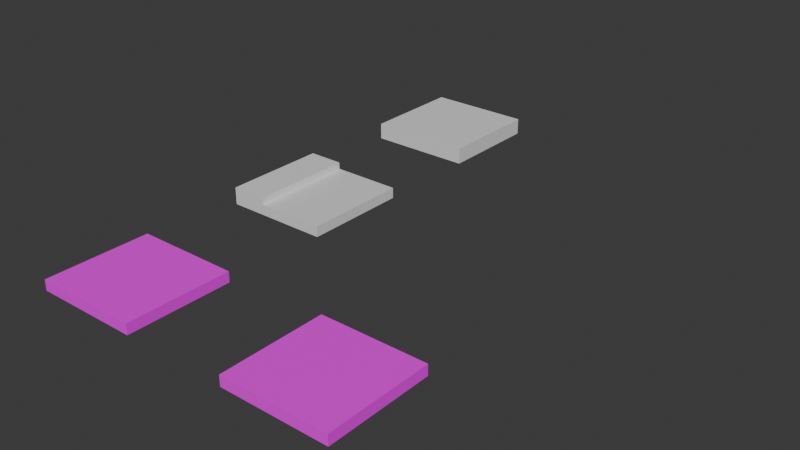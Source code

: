 # Source: city_tileset.blend  (saved by Blender 4.2.66; exported with 4.5.12 LTS)
import bpy
from mathutils import Matrix  # noqa: F401  (used for matrix-valued properties, if any)

bpy.ops.wm.read_factory_settings(use_empty=True)
scene = bpy.context.scene
scene.name = 'Scene'

# ---- collections
col_collection = bpy.data.collections.new('Collection'); scene.collection.children.link(col_collection)

# ---- images (referenced by path relative to the original .blend; pixels are not part of the script)
import os
ASSET_DIR = os.environ.get("B2B_ASSET_DIR", "")  # directory of the original .blend (textures are referenced by path, not embedded)
HERE = os.path.dirname(os.path.abspath(__file__))  # packed textures are extracted next to this script under _unpacked/

def load_image(name, relpath, width, height, colorspace="sRGB"):
    """Load a texture the original file referenced (path relative to the .blend, or extracted next to this script)."""
    p = next((c for c in (os.path.join(HERE, relpath), os.path.join(ASSET_DIR, relpath)) if relpath and os.path.exists(c)), "")
    if p:
        img = bpy.data.images.load(p, check_existing=True)
        img.name = name
    else:  # same state as the original file: an image datablock whose file is absent (Cycles renders it pink)
        img = bpy.data.images.new(name, width, height)
        img.source = "FILE"
        img.filepath = "//" + (relpath or name)
    img.colorspace_settings.name = colorspace
    return img
img_stone_road_tile = load_image('stone-road-tile', 'Textures/stone-road-tile.png', 1024, 1024, 'sRGB')

# ---- materials (node trees are filled in below, after node groups)
mat_material = bpy.data.materials.new('Material')
mat_material.alpha_threshold = 0.0
mat_material.roughness = 0.5
mat_material.line_color = (0.0, 0.0, 0.0, 1.0)
mat_material_001 = bpy.data.materials.new('Material.001')
mat_material_001.alpha_threshold = 0.0
mat_material_001.roughness = 0.5
mat_material_001.line_color = (0.0, 0.0, 0.0, 1.0)
mat_material_002 = bpy.data.materials.new('Material.002')
mat_material_002.alpha_threshold = 0.0
mat_material_002.roughness = 0.5
mat_material_002.line_color = (0.0, 0.0, 0.0, 1.0)
mat_material_003 = bpy.data.materials.new('Material.003')
mat_material_003.alpha_threshold = 0.0
mat_material_003.roughness = 0.5
mat_material_003.line_color = (0.0, 0.0, 0.0, 1.0)

# ---- material node trees
mat_material.use_nodes = True; mat_material.node_tree.nodes.clear()
_N = mat_material.node_tree.nodes; _L = mat_material.node_tree.links
n0 = _N.new('ShaderNodeOutputMaterial'); n0.name = 'Material Output'; n0.location = (300, 300)
n1 = _N.new('ShaderNodeBsdfPrincipled'); n1.name = 'Principled BSDF'; n1.location = (10, 300)
n1.inputs[3].default_value = 1.45
n2 = _N.new('ShaderNodeTexImage'); n2.name = 'Image Texture'; n2.location = (-280, 280)
n2.image = img_stone_road_tile
n2.interpolation = 'Closest'
_L.new(n1.outputs[0], n0.inputs[0])
_L.new(n2.outputs[0], n1.inputs[0])
n0.is_active_output = True
mat_material_001.use_nodes = True; mat_material_001.node_tree.nodes.clear()
_N = mat_material_001.node_tree.nodes; _L = mat_material_001.node_tree.links
n0 = _N.new('ShaderNodeOutputMaterial'); n0.name = 'Material Output'; n0.location = (300, 300)
n1 = _N.new('ShaderNodeBsdfPrincipled'); n1.name = 'Principled BSDF'; n1.location = (10, 300)
n1.inputs[3].default_value = 1.45
_L.new(n1.outputs[0], n0.inputs[0])
n0.is_active_output = True
mat_material_002.use_nodes = True; mat_material_002.node_tree.nodes.clear()
_N = mat_material_002.node_tree.nodes; _L = mat_material_002.node_tree.links
n0 = _N.new('ShaderNodeOutputMaterial'); n0.name = 'Material Output'; n0.location = (300, 300)
n1 = _N.new('ShaderNodeBsdfPrincipled'); n1.name = 'Principled BSDF'; n1.location = (10, 300)
n1.inputs[3].default_value = 1.45
_L.new(n1.outputs[0], n0.inputs[0])
n0.is_active_output = True
mat_material_003.use_nodes = True; mat_material_003.node_tree.nodes.clear()
_N = mat_material_003.node_tree.nodes; _L = mat_material_003.node_tree.links
n0 = _N.new('ShaderNodeOutputMaterial'); n0.name = 'Material Output'; n0.location = (300, 300)
n1 = _N.new('ShaderNodeBsdfPrincipled'); n1.name = 'Principled BSDF'; n1.location = (10, 300)
n1.inputs[3].default_value = 1.45
n2 = _N.new('ShaderNodeTexImage'); n2.name = 'Image Texture'; n2.location = (-280, 280)
n2.image = img_stone_road_tile
n2.interpolation = 'Closest'
_L.new(n1.outputs[0], n0.inputs[0])
_L.new(n2.outputs[0], n1.inputs[0])
n0.is_active_output = True

# ---- world
world_world = bpy.data.worlds.new('World'); scene.world = world_world
world_world.use_nodes = True; world_world.node_tree.nodes.clear()
_N = world_world.node_tree.nodes; _L = world_world.node_tree.links
n0 = _N.new('ShaderNodeOutputWorld'); n0.name = 'World Output'; n0.location = (300, 300)
n1 = _N.new('ShaderNodeBackground'); n1.name = 'Background'; n1.location = (10, 300)
n1.inputs[0].default_value = (0.05088, 0.05088, 0.05088, 1.0)
_L.new(n1.outputs[0], n0.inputs[0])
n0.is_active_output = True
world_world.color = (0.05088, 0.05088, 0.05088)
world_world.sun_shadow_jitter_overblur = 0.0

# ---- meshes
me_cube = bpy.data.meshes.new('Cube')
me_cube.from_pydata([(1.0, 1.0, -0.1001), (1.0, -1.0, -0.1001), (-1.0, 1.0, -0.1001), (-1.0, -1.0, -0.1001), (1.0, 1.0, 0.1001), (-1.0, -1.0, 0.1001), (1.0, -1.0, 0.1001), (-1.0, 1.0, 0.1001)], [], [(2, 0, 1, 3), (2, 7, 4, 0), (0, 4, 6, 1), (3, 5, 7, 2), (1, 6, 5, 3), (7, 5, 6, 4)])
_uv = me_cube.uv_layers.new(name='UVMap')
_uv.uv.foreach_set('vector', [1.35e-08, 0.75, 0.25, 0.75, 0.25, 1.0, 1.35e-08, 1.0, 0.2789, 0.9735, 0.2511, 0.9989, 0.2511, 0.7527, 0.2744, 0.7777, 0.2744, 0.7777, 0.2511, 0.7527, 0.5007, 0.7523, 0.473, 0.7776, 0.4775, 0.9734, 0.5007, 0.9984, 0.2511, 0.9989, 0.2789, 0.9735, 0.473, 0.7776, 0.5007, 0.7523, 0.5007, 0.9984, 0.4775, 0.9734, 0.25, 1.0, -2.769e-05, 1.0, -2.636e-05, 0.7499, 0.2501, 0.7501])
me_cube.materials.append(mat_material)
me_cube.use_mirror_vertex_groups = False
me_cube.update()
me_cube_001 = bpy.data.meshes.new('Cube.001')
me_cube_001.from_pydata([(1.244, 1.0, -0.1572), (1.244, -1.0, -0.1572), (-0.7557, 1.0, -0.1572), (-0.7557, -1.0, -0.1572), (1.244, 1.0, 0.0429), (-0.7557, -1.0, 0.0429), (1.244, -1.0, 0.0429), (-0.7557, 1.0, 0.0429), (-0.07391, 1.0, -0.1572), (-0.07391, -1.0, -0.1572), (-0.07391, 1.0, 0.0429), (-0.07391, -1.0, 0.0429), (-0.7557, -1.0, 0.1715), (-0.7557, 1.0, 0.1715), (-0.07391, -1.0, 0.1715), (-0.07391, 1.0, 0.1715)], [], [(8, 0, 1, 9), (8, 10, 4, 0), (0, 4, 6, 1), (3, 5, 7, 2), (9, 11, 5, 3), (10, 11, 6, 4), (11, 10, 15, 14), (1, 6, 11, 9), (2, 7, 10, 8), (2, 8, 9, 3), (13, 12, 14, 15), (10, 7, 13, 15), (7, 5, 12, 13), (5, 11, 14, 12)])
_uv = me_cube_001.uv_layers.new(name='UVMap')
_uv.uv.foreach_set('vector', [0.2102, 0.5, 0.375, 0.5, 0.375, 0.75, 0.2102, 0.75, 0.375, 0.3352, 0.4277, 0.3352, 0.4277, 0.5, 0.375, 0.5, 0.375, 0.5, 0.4277, 0.5, 0.4277, 0.75, 0.375, 0.75, 0.375, 0.0, 0.4277, 0.0, 0.4277, 0.25, 0.375, 0.25, 0.375, 0.9148, 0.4277, 0.9148, 0.4277, 1.0, 0.375, 1.0, 0.4277, 0.3352, 0.4277, 0.2557, 0.4277, 0.75, 0.4277, 0.5, 0.4277, 0.2557, 0.4277, 0.3352, 0.4277, 0.3352, 0.4277, 0.2557, 0.375, 0.75, 0.4277, 0.75, 0.4277, 0.9148, 0.375, 0.9148, 0.375, 0.25, 0.4277, 0.25, 0.4277, 0.3352, 0.375, 0.3352, 0.125, 0.5, 0.2102, 0.5, 0.2102, 0.75, 0.125, 0.75, 0.4277, 0.25, 0.4277, 0.0, 0.4277, 0.2557, 0.4277, 0.3352, 0.4277, 0.3352, 0.4277, 0.25, 0.4277, 0.25, 0.4277, 0.3352, 0.4277, 0.25, 0.4277, 0.0, 0.4277, 0.0, 0.4277, 0.25, 0.4277, 1.0, 0.4277, 0.9148, 0.4277, 0.9148, 0.4277, 1.0])
me_cube_001.materials.append(mat_material_001)
me_cube_001.use_mirror_vertex_groups = False
me_cube_001.update()
me_cube_002 = bpy.data.meshes.new('Cube.002')
me_cube_002.from_pydata([(1.0, 1.0, -0.1716), (1.0, -1.0, -0.1716), (-1.0, 1.0, -0.1716), (-1.0, -1.0, -0.1716), (1.0, 1.0, 0.02847), (-1.0, -1.0, 0.02847), (1.0, -1.0, 0.02847), (-1.0, 1.0, 0.02847), (-1.0, 1.0, 0.1432), (1.0, 1.0, 0.1432), (1.0, -1.0, 0.1432), (-1.0, -1.0, 0.1432)], [], [(2, 0, 1, 3), (2, 7, 4, 0), (0, 4, 6, 1), (3, 5, 7, 2), (1, 6, 5, 3), (7, 5, 11, 8), (8, 11, 10, 9), (4, 7, 8, 9), (5, 6, 10, 11), (6, 4, 9, 10)])
_uv = me_cube_002.uv_layers.new(name='UVMap')
_uv.uv.foreach_set('vector', [0.125, 0.5, 0.375, 0.5, 0.375, 0.75, 0.125, 0.75, 0.375, 0.25, 0.4277, 0.25, 0.4277, 0.5, 0.375, 0.5, 0.375, 0.5, 0.4277, 0.5, 0.4277, 0.75, 0.375, 0.75, 0.375, 0.0, 0.4277, 0.0, 0.4277, 0.25, 0.375, 0.25, 0.375, 0.75, 0.4277, 0.75, 0.4277, 1.0, 0.375, 1.0, 0.4277, 0.25, 0.4277, 0.0, 0.4277, 0.0, 0.4277, 0.25, 0.4277, 0.25, 0.4277, 0.0, 0.4277, 0.75, 0.4277, 0.5, 0.4277, 0.5, 0.4277, 0.25, 0.4277, 0.25, 0.4277, 0.5, 0.4277, 1.0, 0.4277, 0.75, 0.4277, 0.75, 0.4277, 1.0, 0.4277, 0.75, 0.4277, 0.5, 0.4277, 0.5, 0.4277, 0.75])
me_cube_002.materials.append(mat_material_002)
me_cube_002.use_mirror_vertex_groups = False
me_cube_002.update()
me_cube_003 = bpy.data.meshes.new('Cube.003')
me_cube_003.from_pydata([(1.0, 1.0, -0.1001), (1.0, -1.0, -0.1001), (-1.0, 1.0, -0.1001), (-1.0, -1.0, -0.1001), (1.0, 1.0, 0.1001), (-1.0, -1.0, 0.1001), (1.0, -1.0, 0.1001), (-1.0, 1.0, 0.1001)], [], [(2, 0, 1, 3), (2, 7, 4, 0), (0, 4, 6, 1), (3, 5, 7, 2), (1, 6, 5, 3), (7, 5, 6, 4)])
_uv = me_cube_003.uv_layers.new(name='UVMap')
_uv.uv.foreach_set('vector', [0.0, 0.4844, 0.25, 0.4844, 0.25, 0.7344, 0.0, 0.7344, 0.375, 0.25, 0.4277, 0.25, 0.4277, 0.5, 0.375, 0.5, 0.375, 0.5, 0.4277, 0.5, 0.4277, 0.75, 0.375, 0.75, 0.375, 0.0, 0.4277, 0.0, 0.4277, 0.25, 0.375, 0.25, 0.375, 0.75, 0.4277, 0.75, 0.4277, 1.0, 0.375, 1.0, 0.2499, 0.7344, 0.0004844, 0.7344, 0.0004843, 0.4844, 0.2499, 0.4844])
me_cube_003.materials.append(mat_material_003)
me_cube_003.use_mirror_vertex_groups = False
me_cube_003.update()

# ---- objects
ob_cube = bpy.data.objects.new('Cube', me_cube)
ob_cube_001 = bpy.data.objects.new('Cube.001', me_cube_001)
ob_cube_002 = bpy.data.objects.new('Cube.002', me_cube_002)
ob_cube_003 = bpy.data.objects.new('Cube.003', me_cube_003)

# ---- transforms, parenting, visibility, modifiers, constraints
ob_cube.location = (0.0, 0.0, 0.1001)
ob_cube.lock_rotations_4d = False
ob_cube.empty_display_type = 'ARROWS'
ob_cube.lineart.crease_threshold = 0.0
ob_cube_001.location = (-0.2443, 4.0, 0.1572)
ob_cube_001.lock_rotations_4d = False
ob_cube_001.empty_display_type = 'ARROWS'
ob_cube_001.lineart.crease_threshold = 0.0
ob_cube_002.location = (0.0, 8.0, 0.1716)
ob_cube_002.lock_rotations_4d = False
ob_cube_002.empty_display_type = 'ARROWS'
ob_cube_002.lineart.crease_threshold = 0.0
ob_cube_003.location = (4.0, 0.0, 0.1001)
ob_cube_003.lock_rotations_4d = False
ob_cube_003.empty_display_type = 'ARROWS'
ob_cube_003.lineart.crease_threshold = 0.0

# ---- collection membership
col_collection.objects.link(ob_cube)
col_collection.objects.link(ob_cube_001)
col_collection.objects.link(ob_cube_002)
col_collection.objects.link(ob_cube_003)

# ---- scene / render settings (as saved in the file)
scene.frame_start = 1; scene.frame_end = 250; scene.frame_set(1)
scene.render.engine = 'BLENDER_EEVEE_NEXT'
bpy.context.view_layer.update()

# ---- added for rendering (the .blend has no active camera and no usable light): camera, sun
cam_auto = bpy.data.cameras.new('AutoCamera')
cam_auto.lens = 50.0
cam_auto.sensor_width = 36.0
cam_auto.clip_end = 1000.0
ob_auto_camera = bpy.data.objects.new('AutoCamera', cam_auto)
scene.collection.objects.link(ob_auto_camera)
ob_auto_camera.location = (12.7942, -8.953, 8.79967)
ob_auto_camera.rotation_euler = (1.09748, -7.21219e-08, 0.694738)
scene.camera = ob_auto_camera
light_auto_sun = bpy.data.lights.new('AutoSun', 'SUN')
light_auto_sun.energy = 3.0
light_auto_sun.angle = 0.0523599
ob_auto_sun = bpy.data.objects.new('AutoSun', light_auto_sun)
scene.collection.objects.link(ob_auto_sun)
ob_auto_sun.rotation_euler = (0.872665, 0.174533, 0.523599)
bpy.context.view_layer.update()
